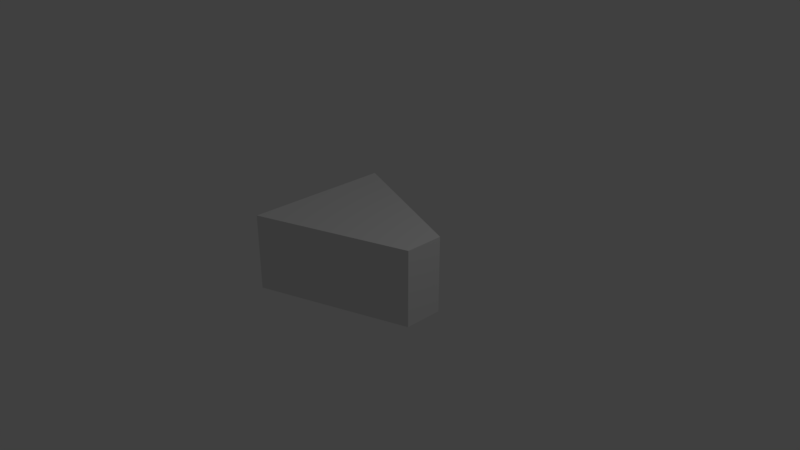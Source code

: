 # Source: bot.blend  (saved by Blender 2.78.0; exported with 4.5.12 LTS)
import bpy
from mathutils import Matrix  # noqa: F401  (used for matrix-valued properties, if any)

bpy.ops.wm.read_factory_settings(use_empty=True)
scene = bpy.context.scene
scene.name = 'Scene'

# ---- collections
col_collection_1 = bpy.data.collections.new('Collection 1'); scene.collection.children.link(col_collection_1)

# ---- materials (node trees are filled in below, after node groups)
mat_material = bpy.data.materials.new('Material')
mat_material.alpha_threshold = 0.0
mat_material.use_transparent_shadow = False
mat_material.roughness = 0.5
mat_material.line_color = (0.0, 0.0, 0.0, 1.0)

# ---- material node trees

# ---- world
world_world = bpy.data.worlds.new('World'); scene.world = world_world
world_world.color = (0.05088, 0.05088, 0.05088)
world_world.use_sun_shadow = False
world_world.sun_shadow_jitter_overblur = 0.0
world_world.cycles.sampling_method = 'MANUAL'

# ---- cameras
cam_camera = bpy.data.cameras.new('Camera')
cam_camera.clip_end = 100.0
cam_camera.lens = 35.0
cam_camera.sensor_width = 32.0
cam_camera.sensor_height = 18.0
cam_camera.ortho_scale = 7.314
cam_camera.dof.focus_distance = 0.0
cam_camera.dof.aperture_fstop = 128.0

# ---- lights
light_lamp = bpy.data.lights.new('Lamp', 'POINT')
light_lamp.transmission_factor = 0.0
light_lamp.cutoff_distance = 30.0
light_lamp.energy = 100.0
light_lamp.shadow_buffer_clip_start = 1.001
light_lamp.shadow_soft_size = 0.1
light_lamp.shadow_maximum_resolution = 0.006
light_lamp.use_absolute_resolution = True

# ---- meshes
me_cube = bpy.data.meshes.new('Cube')
me_cube.from_pydata([(1.0, 0.2638, -0.5269), (1.0, -0.2638, -0.5269), (-1.0, -1.0, -0.5269), (-1.0, 1.0, -0.5269), (1.0, 0.2638, 0.5269), (1.0, -0.2638, 0.5269), (-1.0, -1.0, 0.5269), (-1.0, 1.0, 0.5269)], [], [(0, 1, 2, 3), (4, 7, 6, 5), (0, 4, 5, 1), (1, 5, 6, 2), (2, 6, 7, 3), (4, 0, 3, 7)])
me_cube.materials.append(mat_material)
me_cube.use_remesh_preserve_volume = False
me_cube.use_remesh_preserve_attributes = False
me_cube.use_mirror_vertex_groups = False
me_cube.update()

# ---- objects
ob_cube = bpy.data.objects.new('Cube', me_cube)
ob_lamp = bpy.data.objects.new('Lamp', light_lamp)
ob_camera = bpy.data.objects.new('Camera', cam_camera)

# ---- transforms, parenting, visibility, modifiers, constraints
ob_cube.location = (0.0, 0.0, 0.0)
ob_cube.lock_rotations_4d = False
ob_cube.empty_display_type = 'ARROWS'
ob_cube.lineart.crease_threshold = 0.0
ob_lamp.location = (4.076, 1.005, 5.904)
ob_lamp.rotation_euler = (0.6503, 0.05522, 1.866)
ob_lamp.lock_rotations_4d = False
ob_lamp.empty_display_type = 'ARROWS'
ob_lamp.color = (0.0, 0.0, 0.0, 0.0)
ob_lamp.lineart.crease_threshold = 0.0
ob_camera.location = (7.481, -6.508, 5.344)
ob_camera.rotation_euler = (1.109, 0.0, 0.8149)
ob_camera.lock_rotations_4d = False
ob_camera.empty_display_type = 'ARROWS'
ob_camera.color = (0.0, 0.0, 0.0, 0.0)
ob_camera.display_type = 'WIRE'
ob_camera.lineart.crease_threshold = 0.0

# ---- collection membership
col_collection_1.objects.link(ob_cube)
col_collection_1.objects.link(ob_lamp)
col_collection_1.objects.link(ob_camera)

# ---- scene / render settings (as saved in the file)
scene.camera = ob_camera
scene.frame_start = 1; scene.frame_end = 250; scene.frame_set(1)
scene.render.engine = 'BLENDER_EEVEE_NEXT'
scene.render.resolution_percentage = 50
scene.render.dither_intensity = 0.0
scene.cycles.use_denoising = False
scene.cycles.samples = 128
scene.cycles.sampling_pattern = 'TABULATED_SOBOL'
scene.cycles.light_sampling_threshold = 0.0
scene.cycles.use_adaptive_sampling = False
scene.cycles.use_light_tree = False
scene.cycles.blur_glossy = 0.0
scene.cycles.sample_clamp_indirect = 0.0
scene.view_settings.view_transform = 'Standard'
bpy.context.view_layer.update()
